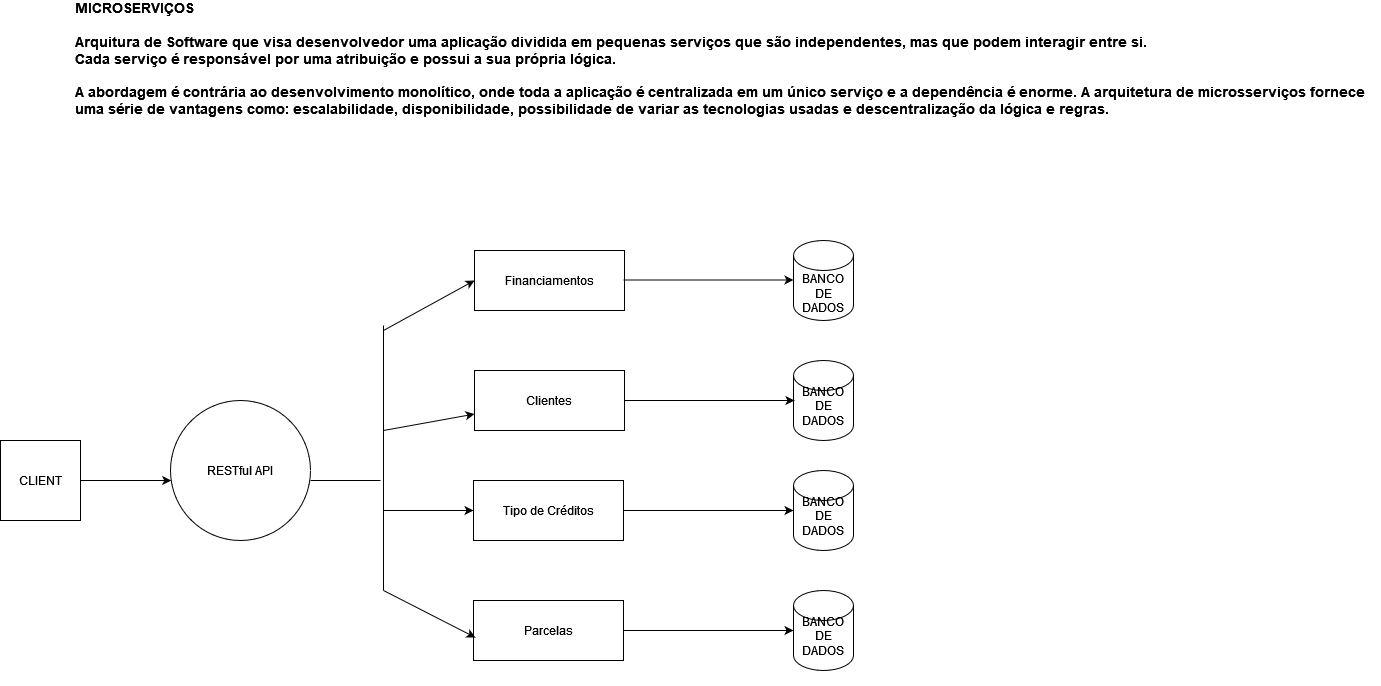

The diagram above was exported from draw.io. Its source (the exported page's mxGraphModel, read from the mxfile embedded in the PNG):
<mxGraphModel dx="2261" dy="782" grid="1" gridSize="10" guides="1" tooltips="1" connect="1" arrows="1" fold="1" page="1" pageScale="1" pageWidth="827" pageHeight="1169" math="0" shadow="0">
  <root>
    <mxCell id="WIyWlLk6GJQsqaUBKTNV-0" />
    <mxCell id="WIyWlLk6GJQsqaUBKTNV-1" parent="WIyWlLk6GJQsqaUBKTNV-0" />
    <mxCell id="prRrz31SsLS_6_Fue_Fw-1" value="&lt;font style=&quot;font-size: 14px;&quot;&gt;&lt;b&gt;MICROSERVIÇOS&lt;br&gt;&lt;br&gt;Arquitura de Software que visa desenvolvedor uma aplicação dividida em pequenas serviços que são independentes, mas que podem interagir entre si.&lt;br&gt;Cada serviço é responsável por uma atribuição e possui a sua própria lógica.&lt;br&gt;&lt;br&gt;A abordagem é contrária ao desenvolvimento monolítico, onde toda a aplicação é centralizada em um único serviço e a dependência é enorme. A arquitetura de microsserviços fornece uma série de vantagens como: escalabilidade, disponibilidade, possibilidade de variar as tecnologias usadas e descentralização da lógica e regras.&lt;/b&gt;&lt;/font&gt;" style="text;html=1;strokeColor=none;fillColor=none;spacing=5;spacingTop=-20;whiteSpace=wrap;overflow=hidden;rounded=0;" vertex="1" parent="WIyWlLk6GJQsqaUBKTNV-1">
      <mxGeometry x="-200" y="80" width="1310" height="160" as="geometry" />
    </mxCell>
    <mxCell id="prRrz31SsLS_6_Fue_Fw-2" value="CLIENT" style="whiteSpace=wrap;html=1;aspect=fixed;" vertex="1" parent="WIyWlLk6GJQsqaUBKTNV-1">
      <mxGeometry x="-270" y="510" width="80" height="80" as="geometry" />
    </mxCell>
    <mxCell id="prRrz31SsLS_6_Fue_Fw-8" value="Financiamentos" style="rounded=0;whiteSpace=wrap;html=1;" vertex="1" parent="WIyWlLk6GJQsqaUBKTNV-1">
      <mxGeometry x="204" y="320" width="150" height="60" as="geometry" />
    </mxCell>
    <mxCell id="prRrz31SsLS_6_Fue_Fw-10" value="" style="endArrow=classic;html=1;rounded=0;entryX=0;entryY=0.5;entryDx=0;entryDy=0;" edge="1" parent="WIyWlLk6GJQsqaUBKTNV-1" target="prRrz31SsLS_6_Fue_Fw-8">
      <mxGeometry width="50" height="50" relative="1" as="geometry">
        <mxPoint x="113" y="400" as="sourcePoint" />
        <mxPoint x="103" y="490" as="targetPoint" />
        <Array as="points" />
      </mxGeometry>
    </mxCell>
    <mxCell id="prRrz31SsLS_6_Fue_Fw-11" value="Clientes" style="rounded=0;whiteSpace=wrap;html=1;" vertex="1" parent="WIyWlLk6GJQsqaUBKTNV-1">
      <mxGeometry x="204" y="440" width="150" height="60" as="geometry" />
    </mxCell>
    <mxCell id="prRrz31SsLS_6_Fue_Fw-13" value="" style="endArrow=classic;html=1;rounded=0;" edge="1" parent="WIyWlLk6GJQsqaUBKTNV-1" target="prRrz31SsLS_6_Fue_Fw-11">
      <mxGeometry width="50" height="50" relative="1" as="geometry">
        <mxPoint x="113" y="500" as="sourcePoint" />
        <mxPoint x="113" y="540" as="targetPoint" />
      </mxGeometry>
    </mxCell>
    <mxCell id="prRrz31SsLS_6_Fue_Fw-25" value="" style="edgeStyle=orthogonalEdgeStyle;rounded=0;orthogonalLoop=1;jettySize=auto;html=1;" edge="1" parent="WIyWlLk6GJQsqaUBKTNV-1" source="prRrz31SsLS_6_Fue_Fw-14" target="prRrz31SsLS_6_Fue_Fw-20">
      <mxGeometry relative="1" as="geometry">
        <mxPoint x="468" y="580" as="targetPoint" />
      </mxGeometry>
    </mxCell>
    <mxCell id="prRrz31SsLS_6_Fue_Fw-14" value="Tipo de Créditos" style="rounded=0;whiteSpace=wrap;html=1;" vertex="1" parent="WIyWlLk6GJQsqaUBKTNV-1">
      <mxGeometry x="203" y="550" width="150" height="60" as="geometry" />
    </mxCell>
    <mxCell id="prRrz31SsLS_6_Fue_Fw-15" value="" style="endArrow=classic;html=1;rounded=0;" edge="1" parent="WIyWlLk6GJQsqaUBKTNV-1" target="prRrz31SsLS_6_Fue_Fw-14">
      <mxGeometry width="50" height="50" relative="1" as="geometry">
        <mxPoint x="113" y="580" as="sourcePoint" />
        <mxPoint x="195" y="532" as="targetPoint" />
      </mxGeometry>
    </mxCell>
    <mxCell id="prRrz31SsLS_6_Fue_Fw-23" value="" style="edgeStyle=orthogonalEdgeStyle;rounded=0;orthogonalLoop=1;jettySize=auto;html=1;" edge="1" parent="WIyWlLk6GJQsqaUBKTNV-1" source="prRrz31SsLS_6_Fue_Fw-16" target="prRrz31SsLS_6_Fue_Fw-21">
      <mxGeometry relative="1" as="geometry">
        <mxPoint x="468" y="700" as="targetPoint" />
      </mxGeometry>
    </mxCell>
    <mxCell id="prRrz31SsLS_6_Fue_Fw-16" value="Parcelas" style="rounded=0;whiteSpace=wrap;html=1;" vertex="1" parent="WIyWlLk6GJQsqaUBKTNV-1">
      <mxGeometry x="203" y="670" width="150" height="60" as="geometry" />
    </mxCell>
    <mxCell id="prRrz31SsLS_6_Fue_Fw-17" value="" style="endArrow=classic;html=1;rounded=0;entryX=0.013;entryY=0.617;entryDx=0;entryDy=0;entryPerimeter=0;" edge="1" parent="WIyWlLk6GJQsqaUBKTNV-1" target="prRrz31SsLS_6_Fue_Fw-16">
      <mxGeometry width="50" height="50" relative="1" as="geometry">
        <mxPoint x="113" y="660" as="sourcePoint" />
        <mxPoint x="213" y="586" as="targetPoint" />
      </mxGeometry>
    </mxCell>
    <mxCell id="prRrz31SsLS_6_Fue_Fw-18" value="BANCO DE DADOS" style="shape=cylinder3;whiteSpace=wrap;html=1;boundedLbl=1;backgroundOutline=1;size=15;" vertex="1" parent="WIyWlLk6GJQsqaUBKTNV-1">
      <mxGeometry x="523" y="310" width="60" height="80" as="geometry" />
    </mxCell>
    <mxCell id="prRrz31SsLS_6_Fue_Fw-19" value="&#10;BANCO DE DADOS&#10;&#10;" style="shape=cylinder3;whiteSpace=wrap;html=1;boundedLbl=1;backgroundOutline=1;size=15;" vertex="1" parent="WIyWlLk6GJQsqaUBKTNV-1">
      <mxGeometry x="523" y="430" width="60" height="80" as="geometry" />
    </mxCell>
    <mxCell id="prRrz31SsLS_6_Fue_Fw-20" value="&#10;BANCO DE DADOS&#10;&#10;" style="shape=cylinder3;whiteSpace=wrap;html=1;boundedLbl=1;backgroundOutline=1;size=15;" vertex="1" parent="WIyWlLk6GJQsqaUBKTNV-1">
      <mxGeometry x="523" y="540" width="60" height="80" as="geometry" />
    </mxCell>
    <mxCell id="prRrz31SsLS_6_Fue_Fw-21" value="&#10;BANCO DE DADOS&#10;&#10;" style="shape=cylinder3;whiteSpace=wrap;html=1;boundedLbl=1;backgroundOutline=1;size=15;" vertex="1" parent="WIyWlLk6GJQsqaUBKTNV-1">
      <mxGeometry x="523" y="660" width="60" height="80" as="geometry" />
    </mxCell>
    <mxCell id="prRrz31SsLS_6_Fue_Fw-26" value="" style="edgeStyle=orthogonalEdgeStyle;rounded=0;orthogonalLoop=1;jettySize=auto;html=1;" edge="1" parent="WIyWlLk6GJQsqaUBKTNV-1">
      <mxGeometry relative="1" as="geometry">
        <mxPoint x="354" y="470" as="sourcePoint" />
        <mxPoint x="524" y="470" as="targetPoint" />
      </mxGeometry>
    </mxCell>
    <mxCell id="prRrz31SsLS_6_Fue_Fw-27" value="" style="edgeStyle=orthogonalEdgeStyle;rounded=0;orthogonalLoop=1;jettySize=auto;html=1;" edge="1" parent="WIyWlLk6GJQsqaUBKTNV-1">
      <mxGeometry relative="1" as="geometry">
        <mxPoint x="353" y="349.5" as="sourcePoint" />
        <mxPoint x="523" y="349.5" as="targetPoint" />
      </mxGeometry>
    </mxCell>
    <mxCell id="prRrz31SsLS_6_Fue_Fw-29" value="" style="edgeStyle=orthogonalEdgeStyle;rounded=0;orthogonalLoop=1;jettySize=auto;html=1;exitX=1;exitY=0.5;exitDx=0;exitDy=0;" edge="1" parent="WIyWlLk6GJQsqaUBKTNV-1" source="prRrz31SsLS_6_Fue_Fw-2" target="prRrz31SsLS_6_Fue_Fw-7">
      <mxGeometry relative="1" as="geometry">
        <mxPoint y="550" as="targetPoint" />
        <mxPoint x="-190" y="550" as="sourcePoint" />
        <Array as="points">
          <mxPoint x="-120" y="550" />
          <mxPoint x="-120" y="550" />
        </Array>
      </mxGeometry>
    </mxCell>
    <mxCell id="prRrz31SsLS_6_Fue_Fw-7" value="RESTful API" style="ellipse;whiteSpace=wrap;html=1;aspect=fixed;" vertex="1" parent="WIyWlLk6GJQsqaUBKTNV-1">
      <mxGeometry x="-100" y="470" width="140" height="140" as="geometry" />
    </mxCell>
    <mxCell id="prRrz31SsLS_6_Fue_Fw-31" value="" style="endArrow=none;html=1;rounded=0;" edge="1" parent="WIyWlLk6GJQsqaUBKTNV-1">
      <mxGeometry width="50" height="50" relative="1" as="geometry">
        <mxPoint x="113" y="660" as="sourcePoint" />
        <mxPoint x="113" y="395" as="targetPoint" />
      </mxGeometry>
    </mxCell>
    <mxCell id="prRrz31SsLS_6_Fue_Fw-33" value="" style="endArrow=none;html=1;rounded=0;" edge="1" parent="WIyWlLk6GJQsqaUBKTNV-1">
      <mxGeometry width="50" height="50" relative="1" as="geometry">
        <mxPoint x="40" y="550" as="sourcePoint" />
        <mxPoint x="110" y="550" as="targetPoint" />
      </mxGeometry>
    </mxCell>
  </root>
</mxGraphModel>